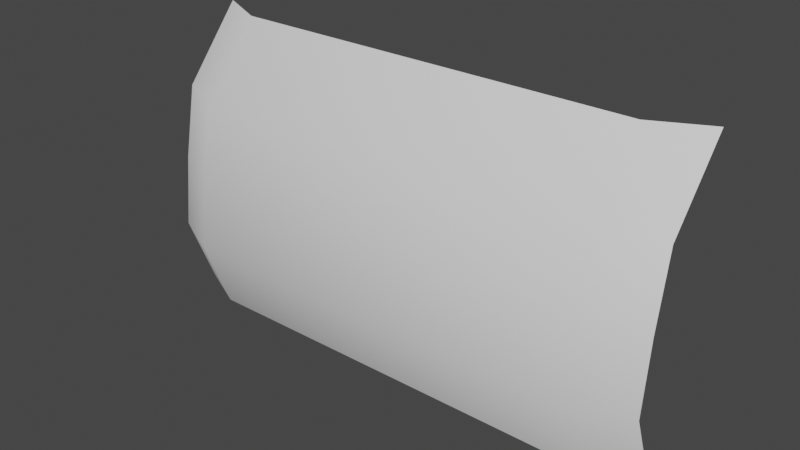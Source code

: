 # Source: WindWall.blend  (saved by Blender 3.3.6; exported with 4.5.12 LTS)
import bpy
from mathutils import Matrix  # noqa: F401  (used for matrix-valued properties, if any)

bpy.ops.wm.read_factory_settings(use_empty=True)
scene = bpy.context.scene
scene.name = 'Scene'

# ---- collections
col_collection = bpy.data.collections.new('Collection'); scene.collection.children.link(col_collection)

# ---- world
world_world = bpy.data.worlds.new('World'); scene.world = world_world
world_world.use_nodes = True; world_world.node_tree.nodes.clear()
_N = world_world.node_tree.nodes; _L = world_world.node_tree.links
n0 = _N.new('ShaderNodeOutputWorld'); n0.name = 'World Output'; n0.location = (300, 300)
n1 = _N.new('ShaderNodeBackground'); n1.name = 'Background'; n1.location = (10, 300)
n1.inputs[0].default_value = (0.05088, 0.05088, 0.05088, 1.0)
_L.new(n1.outputs[0], n0.inputs[0])
n0.is_active_output = True
world_world.color = (0.05088, 0.05088, 0.05088)
world_world.use_sun_shadow = False
world_world.sun_shadow_jitter_overblur = 0.0

# ---- meshes
me_plane = bpy.data.meshes.new('Plane')
me_plane.from_pydata([(-3.0, 0.3, 8.882e-16), (3.0, 0.3, 8.882e-16), (-3.0, 0.915, 3.32), (3.0, 0.915, 3.32), (0.0, 0.0, 0.0), (0.0, 0.615, 3.32), (-2.378, 0.615, 3.32), (-2.378, -4.325e-15, 9.894e-08), (2.383, -4.325e-15, 9.894e-08), (2.383, 0.615, 3.32), (-3.0, 0.22, 2.493), (-3.0, 0.06633, 1.663), (-3.0, -0.02275, 0.8329), (3.0, -0.02275, 0.8329), (3.0, 0.06633, 1.663), (3.0, 0.22, 2.493), (0.0, -0.3227, 0.8329), (0.0, -0.2337, 1.663), (0.0, -0.07999, 2.493), (-2.378, -0.3227, 0.8329), (-2.378, -0.2337, 1.663), (-2.378, -0.07999, 2.493), (2.383, -0.3227, 0.8329), (2.383, -0.2337, 1.663), (2.383, -0.07999, 2.493)], [], [(24, 15, 3, 9), (21, 18, 5, 6), (10, 21, 6, 2), (18, 24, 9, 5), (4, 8, 22, 16), (16, 22, 23, 17), (17, 23, 24, 18), (0, 7, 19, 12), (12, 19, 20, 11), (11, 20, 21, 10), (7, 4, 16, 19), (19, 16, 17, 20), (20, 17, 18, 21), (8, 1, 13, 22), (22, 13, 14, 23), (23, 14, 15, 24)])
me_plane.polygons.foreach_set('use_smooth', [True] * 16)
_uv = me_plane.uv_layers.new(name='UVMap')
_uv.uv.foreach_set('vector', [0.8972, 0.7509, 1.0, 0.7509, 1.0, 1.0, 0.8972, 1.0, 0.1037, 0.7509, 0.5, 0.7509, 0.5, 1.0, 0.1037, 1.0, 0.0, 0.7509, 0.1037, 0.7509, 0.1037, 1.0, 0.0, 1.0, 0.5, 0.7509, 0.8972, 0.7509, 0.8972, 1.0, 0.5, 1.0, 0.5, 0.0, 0.8972, 0.0, 0.8972, 0.2509, 0.5, 0.2509, 0.5, 0.2509, 0.8972, 0.2509, 0.8972, 0.5009, 0.5, 0.5009, 0.5, 0.5009, 0.8972, 0.5009, 0.8972, 0.7509, 0.5, 0.7509, 0.0, 0.0, 0.1037, 0.0, 0.1037, 0.2509, 0.0, 0.2509, 0.0, 0.2509, 0.1037, 0.2509, 0.1037, 0.5009, 0.0, 0.5009, 0.0, 0.5009, 0.1037, 0.5009, 0.1037, 0.7509, 0.0, 0.7509, 0.1037, 0.0, 0.5, 0.0, 0.5, 0.2509, 0.1037, 0.2509, 0.1037, 0.2509, 0.5, 0.2509, 0.5, 0.5009, 0.1037, 0.5009, 0.1037, 0.5009, 0.5, 0.5009, 0.5, 0.7509, 0.1037, 0.7509, 0.8972, 0.0, 1.0, 0.0, 1.0, 0.2509, 0.8972, 0.2509, 0.8972, 0.2509, 1.0, 0.2509, 1.0, 0.5009, 0.8972, 0.5009, 0.8972, 0.5009, 1.0, 0.5009, 1.0, 0.7509, 0.8972, 0.7509])
me_plane.update()

# ---- objects
ob_windwall = bpy.data.objects.new('WindWall', me_plane)

# ---- transforms, parenting, visibility, modifiers, constraints
ob_windwall.location = (0.0, 4.371e-08, 0.0)

# ---- collection membership
col_collection.objects.link(ob_windwall)

# ---- scene / render settings (as saved in the file)
scene.frame_start = 1; scene.frame_end = 250; scene.frame_set(4)
scene.render.engine = 'BLENDER_EEVEE_NEXT'
scene.cycles.sampling_pattern = 'TABULATED_SOBOL'
scene.cycles.use_light_tree = False
scene.view_settings.view_transform = 'Filmic'
bpy.context.view_layer.update()

# ---- added for rendering (the .blend has no active camera and no usable light): camera, sun
cam_auto = bpy.data.cameras.new('AutoCamera')
cam_auto.lens = 50.0
cam_auto.sensor_width = 36.0
cam_auto.clip_end = 1000.0
ob_auto_camera = bpy.data.objects.new('AutoCamera', cam_auto)
scene.collection.objects.link(ob_auto_camera)
ob_auto_camera.location = (6.44706, -7.44034, 6.81765)
ob_auto_camera.rotation_euler = (1.09748, -7.21219e-08, 0.694738)
scene.camera = ob_auto_camera
light_auto_sun = bpy.data.lights.new('AutoSun', 'SUN')
light_auto_sun.energy = 3.0
light_auto_sun.angle = 0.0523599
ob_auto_sun = bpy.data.objects.new('AutoSun', light_auto_sun)
scene.collection.objects.link(ob_auto_sun)
ob_auto_sun.rotation_euler = (0.872665, 0.174533, 0.523599)
bpy.context.view_layer.update()
